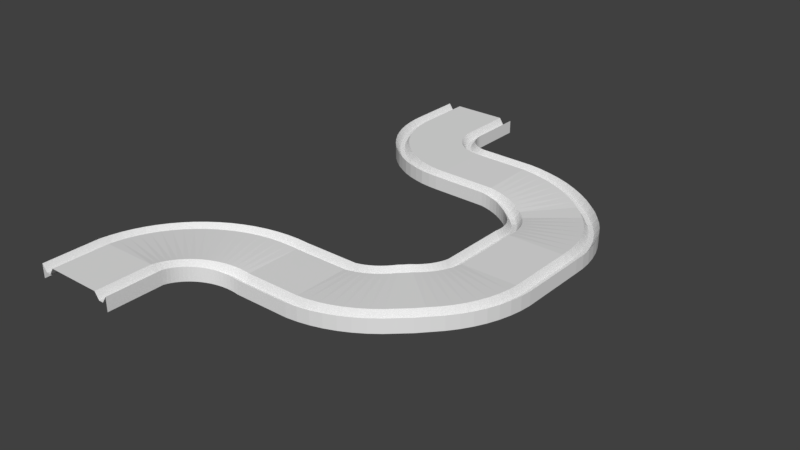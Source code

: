 # Source: level4.blend  (saved by Blender 2.77.0; exported with 4.5.12 LTS)
import bpy
from mathutils import Matrix  # noqa: F401  (used for matrix-valued properties, if any)

bpy.ops.wm.read_factory_settings(use_empty=True)
scene = bpy.context.scene
scene.name = 'Scene'

# ---- collections
col_collection_1 = bpy.data.collections.new('Collection 1'); scene.collection.children.link(col_collection_1)

# ---- world
world_world = bpy.data.worlds.new('World'); scene.world = world_world
world_world.color = (0.05088, 0.05088, 0.05088)
world_world.use_sun_shadow = False
world_world.sun_shadow_jitter_overblur = 0.0
world_world.cycles.sampling_method = 'MANUAL'

# ---- meshes
me_plane_003 = bpy.data.meshes.new('Plane.003')
me_plane_003.from_pydata([(-1.5, -1.0, 0.475), (1.5, -1.0, 0.475), (1.5, 0.9896, 0.475), (-1.5, 1.011, 0.475), (1.506, 1.133, 0.45), (-1.483, 1.391, 0.45), (1.523, 1.262, 0.425), (-1.432, 1.78, 0.425), (1.552, 1.39, 0.4), (-1.347, 2.164, 0.4), (1.591, 1.515, 0.375), (-1.229, 2.538, 0.375), (1.641, 1.636, 0.35), (-1.079, 2.901, 0.35), (1.702, 1.752, 0.325), (-0.8976, 3.249, 0.325), (1.772, 1.862, 0.3), (-0.6867, 3.58, 0.3), (1.852, 1.966, 0.275), (-0.4478, 3.892, 0.275), (1.941, 2.062, 0.25), (-0.1827, 4.181, 0.25), (2.037, 2.15, 0.225), (0.1067, 4.447, 0.225), (2.141, 2.23, 0.2), (0.4181, 4.686, 0.2), (2.252, 2.3, 0.175), (0.7491, 4.897, 0.175), (2.368, 2.36, 0.15), (1.097, 5.078, 0.15), (2.489, 2.41, 0.125), (1.46, 5.228, 0.125), (2.614, 2.449, 0.1), (1.834, 5.346, 0.1), (2.741, 2.478, 0.075), (2.218, 5.431, 0.075), (2.871, 2.494, 0.05), (2.607, 5.483, 0.05), (3.011, 2.5, 0.025), (2.989, 5.5, 0.025), (5.011, 2.5, 0.025), (4.989, 5.5, 0.025), (5.437, 2.519, 0.05), (5.173, 5.507, 0.05), (5.869, 2.576, 0.075), (5.346, 5.53, 0.075), (6.295, 2.671, 0.1), (5.516, 5.568, 0.1), (6.711, 2.802, 0.125), (5.683, 5.62, 0.125), (7.114, 2.969, 0.15), (5.844, 5.687, 0.15), (7.501, 3.17, 0.175), (5.999, 5.767, 0.175), (7.869, 3.405, 0.2), (6.146, 5.861, 0.2), (8.214, 3.67, 0.225), (6.285, 5.967, 0.225), (8.536, 3.964, 0.225), (6.414, 6.086, 0.225), (8.83, 4.286, 0.225), (6.533, 6.215, 0.225), (9.095, 4.631, 0.2), (6.639, 6.354, 0.2), (9.33, 4.999, 0.175), (6.733, 6.501, 0.175), (9.531, 5.386, 0.15), (6.813, 6.656, 0.15), (9.698, 5.789, 0.125), (6.88, 6.817, 0.125), (9.829, 6.205, 0.1), (6.932, 6.984, 0.1), (9.924, 6.631, 0.075), (6.97, 7.154, 0.075), (9.981, 7.063, 0.05), (6.993, 7.327, 0.05), (10.0, 7.489, 0.025), (7.0, 7.511, 0.025), (10.0, 10.01, 0.0), (7.0, 9.99, 0.0), (9.981, 10.43, -0.025), (6.992, 10.18, -0.025), (9.924, 10.87, -0.05), (6.969, 10.35, -0.05), (9.83, 11.29, -0.075), (6.931, 10.52, -0.075), (9.699, 11.71, -0.1), (6.879, 10.69, -0.1), (9.532, 12.11, -0.125), (6.812, 10.85, -0.125), (9.331, 12.5, -0.15), (6.731, 11.0, -0.15), (9.096, 12.87, -0.175), (6.637, 11.15, -0.175), (8.831, 13.21, -0.2), (6.532, 11.29, -0.2), (8.536, 13.54, -0.2), (6.414, 11.41, -0.2), (8.214, 13.83, -0.2), (6.286, 11.53, -0.2), (7.867, 14.1, -0.175), (6.148, 11.64, -0.175), (7.499, 14.33, -0.15), (6.001, 11.73, -0.15), (7.112, 14.53, -0.125), (5.847, 11.81, -0.125), (6.709, 14.7, -0.1), (5.686, 11.88, -0.1), (6.293, 14.83, -0.075), (5.519, 11.93, -0.075), (5.867, 14.92, -0.05), (5.349, 11.97, -0.05), (5.435, 14.98, -0.025), (5.176, 11.99, -0.025), (5.011, 15.0, 0.0), (4.99, 12.0, 0.0), (3.011, 15.0, 0.025), (2.989, 12.0, 0.025), (2.913, 15.0, 0.025), (2.651, 12.02, 0.025), (2.826, 15.02, 0.025), (2.305, 12.06, 0.025), (2.741, 15.03, 0.025), (1.965, 12.14, 0.025), (2.658, 15.06, 0.025), (1.632, 12.24, 0.025), (2.577, 15.09, 0.025), (1.31, 12.37, 0.025), (2.5, 15.13, 0.025), (1.0, 12.54, 0.025), (2.426, 15.18, 0.025), (0.7057, 12.72, 0.025), (2.357, 15.23, 0.025), (0.4289, 12.94, 0.025), (2.293, 15.29, 0.025), (0.1716, 13.17, 0.025), (2.234, 15.36, 0.025), (-0.06415, 13.43, 0.025), (2.181, 15.43, 0.025), (-0.2766, 13.71, 0.025), (2.134, 15.5, 0.025), (-0.4641, 14.0, 0.025), (2.094, 15.58, 0.025), (-0.6252, 14.31, 0.025), (2.06, 15.66, 0.025), (-0.7587, 14.63, 0.025), (2.034, 15.74, 0.025), (-0.8637, 14.96, 0.025), (2.015, 15.83, 0.025), (-0.9392, 15.31, 0.025), (2.004, 15.91, 0.025), (-0.9848, 15.65, 0.025), (2.0, 16.01, 0.025), (-0.9999, 15.99, 0.025), (2.0, 18.0, 0.025), (-1.0, 18.0, 0.025), (-1.5, -1.0, -0.025), (1.5, -1.0, -0.025), (1.5, 0.9886, -0.025), (-1.5, 1.011, -0.025), (1.506, 1.129, -0.05), (-1.483, 1.393, -0.05), (1.522, 1.259, -0.075), (-1.431, 1.782, -0.075), (1.551, 1.386, -0.1), (-1.346, 2.166, -0.1), (1.59, 1.511, -0.125), (-1.228, 2.54, -0.125), (1.64, 1.632, -0.15), (-1.078, 2.903, -0.15), (1.7, 1.748, -0.175), (-0.8966, 3.251, -0.175), (1.77, 1.859, -0.2), (-0.6856, 3.582, -0.2), (1.85, 1.963, -0.225), (-0.4466, 3.893, -0.225), (1.938, 2.059, -0.25), (-0.1813, 4.183, -0.25), (2.034, 2.148, -0.275), (0.1082, 4.448, -0.275), (2.138, 2.228, -0.3), (0.4197, 4.687, -0.3), (2.248, 2.298, -0.325), (0.7509, 4.898, -0.325), (2.364, 2.359, -0.35), (1.099, 5.079, -0.35), (2.485, 2.409, -0.375), (1.462, 5.229, -0.375), (2.61, 2.448, -0.4), (1.836, 5.347, -0.4), (2.738, 2.477, -0.425), (2.22, 5.432, -0.425), (2.867, 2.494, -0.45), (2.609, 5.483, -0.45), (3.01, 2.5, -0.475), (2.989, 5.5, -0.475), (5.011, 2.5, -0.475), (4.99, 5.5, -0.475), (5.435, 2.519, -0.45), (5.176, 5.508, -0.45), (5.867, 2.576, -0.425), (5.349, 5.531, -0.425), (6.293, 2.67, -0.4), (5.519, 5.569, -0.4), (6.709, 2.801, -0.375), (5.686, 5.621, -0.375), (7.112, 2.968, -0.35), (5.847, 5.688, -0.35), (7.499, 3.169, -0.325), (6.001, 5.769, -0.325), (7.867, 3.404, -0.3), (6.148, 5.863, -0.3), (8.214, 3.669, -0.275), (6.286, 5.968, -0.275), (8.536, 3.964, -0.275), (6.414, 6.086, -0.275), (8.83, 4.286, -0.275), (6.532, 6.214, -0.275), (9.096, 4.633, -0.3), (6.637, 6.352, -0.3), (9.331, 5.001, -0.325), (6.731, 6.499, -0.325), (9.532, 5.388, -0.35), (6.812, 6.653, -0.35), (9.699, 5.791, -0.375), (6.879, 6.814, -0.375), (9.83, 6.207, -0.4), (6.931, 6.981, -0.4), (9.924, 6.633, -0.425), (6.969, 7.151, -0.425), (9.981, 7.065, -0.45), (6.992, 7.324, -0.45), (10.0, 7.489, -0.475), (7.0, 7.51, -0.475), (10.0, 10.01, -0.5), (7.0, 9.989, -0.5), (9.981, 10.44, -0.525), (6.993, 10.17, -0.525), (9.924, 10.87, -0.55), (6.97, 10.35, -0.55), (9.829, 11.29, -0.575), (6.932, 10.52, -0.575), (9.698, 11.71, -0.6), (6.88, 10.68, -0.6), (9.531, 12.11, -0.625), (6.813, 10.84, -0.625), (9.33, 12.5, -0.65), (6.733, 11.0, -0.65), (9.095, 12.87, -0.675), (6.639, 11.15, -0.675), (8.83, 13.21, -0.7), (6.533, 11.28, -0.7), (8.536, 13.54, -0.7), (6.414, 11.41, -0.7), (8.214, 13.83, -0.7), (6.285, 11.53, -0.7), (7.869, 14.1, -0.675), (6.146, 11.64, -0.675), (7.501, 14.33, -0.65), (5.999, 11.73, -0.65), (7.114, 14.53, -0.625), (5.844, 11.81, -0.625), (6.711, 14.7, -0.6), (5.683, 11.88, -0.6), (6.295, 14.83, -0.575), (5.516, 11.93, -0.575), (5.869, 14.92, -0.55), (5.346, 11.97, -0.55), (5.437, 14.98, -0.525), (5.173, 11.99, -0.525), (5.011, 15.0, -0.5), (4.989, 12.0, -0.5), (3.011, 15.0, -0.475), (2.989, 12.0, -0.475), (2.913, 15.0, -0.475), (2.651, 12.02, -0.475), (2.826, 15.02, -0.475), (2.305, 12.06, -0.475), (2.741, 15.03, -0.475), (1.965, 12.14, -0.475), (2.658, 15.06, -0.475), (1.632, 12.24, -0.475), (2.577, 15.09, -0.475), (1.31, 12.37, -0.475), (2.5, 15.13, -0.475), (1.0, 12.54, -0.475), (2.426, 15.18, -0.475), (0.7057, 12.72, -0.475), (2.357, 15.23, -0.475), (0.4289, 12.94, -0.475), (2.293, 15.29, -0.475), (0.1716, 13.17, -0.475), (2.234, 15.36, -0.475), (-0.06415, 13.43, -0.475), (2.181, 15.43, -0.475), (-0.2766, 13.71, -0.475), (2.134, 15.5, -0.475), (-0.4641, 14.0, -0.475), (2.094, 15.58, -0.475), (-0.6252, 14.31, -0.475), (2.06, 15.66, -0.475), (-0.7587, 14.63, -0.475), (2.034, 15.74, -0.475), (-0.8637, 14.96, -0.475), (2.015, 15.83, -0.475), (-0.9392, 15.31, -0.475), (2.004, 15.91, -0.475), (-0.9848, 15.65, -0.475), (2.0, 16.01, -0.475), (-0.9999, 15.99, -0.475), (2.0, 18.0, -0.475), (-1.0, 18.0, -0.475), (-1.0, -1.0, 0.475), (1.0, -1.0, 0.475), (1.0, 1.0, 0.475), (-1.0, 1.0, 0.475), (1.008, 1.174, 0.45), (-0.9848, 1.349, 0.45), (1.03, 1.347, 0.425), (-0.9392, 1.695, 0.425), (1.068, 1.518, 0.4), (-0.8637, 2.035, 0.4), (1.121, 1.684, 0.375), (-0.7588, 2.368, 0.375), (1.187, 1.845, 0.35), (-0.6252, 2.69, 0.35), (1.268, 2.0, 0.325), (-0.4641, 3.0, 0.325), (1.362, 2.147, 0.3), (-0.2766, 3.294, 0.3), (1.468, 2.286, 0.275), (-0.06418, 3.571, 0.275), (1.586, 2.414, 0.25), (0.1716, 3.828, 0.25), (1.714, 2.532, 0.225), (0.4288, 4.064, 0.225), (1.853, 2.638, 0.2), (0.7057, 4.277, 0.2), (2.0, 2.732, 0.175), (1.0, 4.464, 0.175), (2.155, 2.813, 0.15), (1.31, 4.625, 0.15), (2.316, 2.879, 0.125), (1.632, 4.759, 0.125), (2.482, 2.932, 0.1), (1.965, 4.864, 0.1), (2.653, 2.97, 0.075), (2.305, 4.939, 0.075), (2.826, 2.992, 0.05), (2.651, 4.985, 0.05), (3.0, 3.0, 0.025), (3.0, 5.0, 0.025), (5.0, 3.0, 0.025), (5.0, 5.0, 0.025), (5.392, 3.017, 0.05), (5.218, 5.01, 0.05), (5.781, 3.068, 0.075), (5.434, 5.038, 0.075), (6.165, 3.153, 0.1), (5.647, 5.085, 0.1), (6.539, 3.271, 0.125), (5.855, 5.151, 0.125), (6.902, 3.422, 0.15), (6.057, 5.234, 0.15), (7.25, 3.603, 0.175), (6.25, 5.335, 0.175), (7.581, 3.814, 0.2), (6.434, 5.452, 0.2), (7.893, 4.053, 0.225), (6.607, 5.585, 0.225), (8.182, 4.318, 0.225), (6.768, 5.732, 0.225), (8.447, 4.607, 0.225), (6.915, 5.893, 0.225), (8.686, 4.919, 0.2), (7.048, 6.066, 0.2), (8.897, 5.25, 0.175), (7.165, 6.25, 0.175), (9.078, 5.598, 0.15), (7.266, 6.443, 0.15), (9.229, 5.961, 0.125), (7.349, 6.645, 0.125), (9.347, 6.335, 0.1), (7.415, 6.853, 0.1), (9.432, 6.719, 0.075), (7.462, 7.066, 0.075), (9.483, 7.108, 0.05), (7.49, 7.282, 0.05), (9.5, 7.5, 0.025), (7.5, 7.5, 0.025), (9.5, 10.0, 0.0), (7.5, 10.0, 0.0), (9.483, 10.39, -0.025), (7.49, 10.22, -0.025), (9.432, 10.78, -0.05), (7.462, 10.43, -0.05), (9.347, 11.16, -0.075), (7.415, 10.65, -0.075), (9.229, 11.54, -0.1), (7.349, 10.86, -0.1), (9.078, 11.9, -0.125), (7.266, 11.06, -0.125), (8.897, 12.25, -0.15), (7.165, 11.25, -0.15), (8.686, 12.58, -0.175), (7.048, 11.43, -0.175), (8.447, 12.89, -0.2), (6.915, 11.61, -0.2), (8.182, 13.18, -0.2), (6.768, 11.77, -0.2), (7.893, 13.45, -0.2), (6.607, 11.92, -0.2), (7.581, 13.69, -0.175), (6.434, 12.05, -0.175), (7.25, 13.9, -0.15), (6.25, 12.17, -0.15), (6.902, 14.08, -0.125), (6.057, 12.27, -0.125), (6.539, 14.23, -0.1), (5.855, 12.35, -0.1), (6.165, 14.35, -0.075), (5.647, 12.41, -0.075), (5.781, 14.43, -0.05), (5.434, 12.46, -0.05), (5.392, 14.48, -0.025), (5.218, 12.49, -0.025), (5.0, 14.5, 0.0), (5.0, 12.5, 0.0), (3.0, 14.5, 0.025), (3.0, 12.5, 0.025), (2.869, 14.51, 0.025), (2.695, 12.51, 0.025), (2.74, 14.52, 0.025), (2.392, 12.55, 0.025), (2.612, 14.55, 0.025), (2.094, 12.62, 0.025), (2.487, 14.59, 0.025), (1.803, 12.71, 0.025), (2.366, 14.64, 0.025), (1.521, 12.83, 0.025), (2.25, 14.7, 0.025), (1.25, 12.97, 0.025), (2.14, 14.77, 0.025), (0.9925, 13.13, 0.025), (2.036, 14.85, 0.025), (0.7503, 13.32, 0.025), (1.939, 14.94, 0.025), (0.5251, 13.53, 0.025), (1.851, 15.04, 0.025), (0.3189, 13.75, 0.025), (1.771, 15.14, 0.025), (0.133, 13.99, 0.025), (1.701, 15.25, 0.025), (-0.03108, 14.25, 0.025), (1.641, 15.37, 0.025), (-0.1721, 14.52, 0.025), (1.59, 15.49, 0.025), (-0.2889, 14.8, 0.025), (1.551, 15.61, 0.025), (-0.3807, 15.09, 0.025), (1.523, 15.74, 0.025), (-0.4468, 15.39, 0.025), (1.506, 15.87, 0.025), (-0.4867, 15.69, 0.025), (1.5, 16.0, 0.025), (-0.5, 16.0, 0.025), (1.5, 18.0, 0.025), (-0.5, 18.0, 0.025), (1.667, 18.0, -0.225), (1.833, 18.0, -0.225), (1.667, 16.0, -0.225), (1.833, 16.01, -0.225), (1.672, 15.88, -0.225), (1.838, 15.9, -0.225), (1.687, 15.77, -0.225), (1.851, 15.8, -0.225), (1.712, 15.65, -0.225), (1.873, 15.7, -0.225), (1.747, 15.54, -0.225), (1.904, 15.6, -0.225), (1.792, 15.44, -0.225), (1.943, 15.51, -0.225), (1.845, 15.33, -0.225), (1.99, 15.42, -0.225), (1.908, 15.24, -0.225), (2.044, 15.33, -0.225), (1.979, 15.14, -0.225), (2.106, 15.25, -0.225), (2.057, 15.06, -0.225), (2.175, 15.18, -0.225), (2.143, 14.98, -0.225), (2.25, 15.11, -0.225), (2.235, 14.91, -0.225), (2.331, 15.04, -0.225), (2.333, 14.85, -0.225), (2.417, 14.99, -0.225), (2.437, 14.79, -0.225), (2.507, 14.94, -0.225), (2.544, 14.75, -0.225), (2.601, 14.9, -0.225), (2.655, 14.71, -0.225), (2.698, 14.87, -0.225), (2.768, 14.69, -0.225), (2.797, 14.85, -0.225), (2.884, 14.67, -0.225), (2.898, 14.84, -0.225), (3.004, 14.67, -0.225), (3.007, 14.83, -0.225), (5.004, 14.67, -0.25), (5.007, 14.83, -0.25), (5.406, 14.65, -0.275), (5.421, 14.82, -0.275), (5.81, 14.6, -0.3), (5.839, 14.76, -0.3), (6.208, 14.51, -0.325), (6.25, 14.67, -0.325), (6.596, 14.39, -0.35), (6.653, 14.54, -0.35), (6.972, 14.23, -0.375), (7.042, 14.38, -0.375), (7.333, 14.04, -0.4), (7.416, 14.19, -0.4), (7.676, 13.82, -0.425), (7.772, 13.96, -0.425), (8.0, 13.57, -0.45), (8.107, 13.7, -0.45), (8.3, 13.3, -0.45), (8.418, 13.42, -0.45), (8.575, 13.0, -0.45), (8.703, 13.11, -0.45), (8.823, 12.68, -0.425), (8.96, 12.77, -0.425), (9.042, 12.33, -0.4), (9.186, 12.42, -0.4), (9.23, 11.97, -0.375), (9.381, 12.04, -0.375), (9.385, 11.6, -0.35), (9.542, 11.65, -0.35), (9.508, 11.21, -0.325), (9.669, 11.25, -0.325), (9.596, 10.81, -0.3), (9.76, 10.84, -0.3), (9.649, 10.41, -0.275), (9.815, 10.42, -0.275), (9.667, 10.0, -0.25), (9.833, 10.01, -0.25), (9.667, 7.496, -0.225), (9.833, 7.493, -0.225), (9.649, 7.093, -0.2), (9.815, 7.078, -0.2), (9.596, 6.689, -0.175), (9.76, 6.66, -0.175), (9.508, 6.292, -0.15), (9.668, 6.248, -0.15), (9.385, 5.904, -0.125), (9.542, 5.846, -0.125), (9.229, 5.527, -0.1), (9.38, 5.457, -0.1), (9.041, 5.166, -0.075), (9.185, 5.083, -0.075), (8.823, 4.823, -0.05), (8.959, 4.727, -0.05), (8.575, 4.5, -0.025), (8.702, 4.393, -0.025), (8.3, 4.2, -0.025), (8.418, 4.082, -0.025), (8.0, 3.925, -0.025), (8.107, 3.798, -0.025), (7.677, 3.677, -0.05), (7.773, 3.541, -0.05), (7.334, 3.459, -0.075), (7.417, 3.314, -0.075), (6.972, 3.271, -0.1), (7.043, 3.12, -0.1), (6.596, 3.115, -0.125), (6.654, 2.958, -0.125), (6.208, 2.992, -0.15), (6.252, 2.832, -0.15), (5.811, 2.904, -0.175), (5.84, 2.74, -0.175), (5.407, 2.851, -0.2), (5.422, 2.685, -0.2), (5.004, 2.833, -0.225), (5.007, 2.667, -0.225), (3.004, 2.833, -0.225), (3.008, 2.667, -0.225), (2.841, 2.826, -0.2), (2.856, 2.66, -0.2), (2.682, 2.806, -0.175), (2.712, 2.642, -0.175), (2.526, 2.771, -0.15), (2.57, 2.61, -0.15), (2.374, 2.723, -0.125), (2.431, 2.567, -0.125), (2.226, 2.662, -0.1), (2.297, 2.511, -0.1), (2.084, 2.588, -0.075), (2.168, 2.444, -0.075), (1.949, 2.502, -0.05), (2.045, 2.366, -0.05), (1.822, 2.405, -0.025), (1.93, 2.278, -0.025), (1.704, 2.297, 2.98e-08), (1.822, 2.179, 2.98e-08), (1.596, 2.179, 0.025), (1.724, 2.072, 0.025), (1.499, 2.052, 0.05), (1.635, 1.957, 0.05), (1.413, 1.917, 0.075), (1.557, 1.834, 0.075), (1.339, 1.775, 0.1), (1.49, 1.706, 0.1), (1.277, 1.628, 0.125), (1.434, 1.571, 0.125), (1.229, 1.475, 0.15), (1.39, 1.433, 0.15), (1.195, 1.319, 0.175), (1.359, 1.291, 0.175), (1.174, 1.16, 0.2), (1.34, 1.147, 0.2), (1.167, 0.9965, 0.225), (1.333, 0.9931, 0.225), (1.167, -1.0, 0.225), (1.333, -1.0, 0.225), (-1.333, -1.0, 0.225), (-1.167, -1.0, 0.225), (-1.333, 1.007, 0.225), (-1.167, 1.004, 0.225), (-1.317, 1.377, 0.2), (-1.151, 1.363, 0.2), (-1.268, 1.752, 0.175), (-1.103, 1.723, 0.175), (-1.186, 2.121, 0.15), (-1.025, 2.078, 0.15), (-1.072, 2.481, 0.125), (-0.9155, 2.425, 0.125), (-0.9276, 2.831, 0.1), (-0.7764, 2.761, 0.1), (-0.7531, 3.166, 0.075), (-0.6086, 3.083, 0.075), (-0.55, 3.485, 0.05), (-0.4133, 3.39, 0.05), (-0.3199, 3.785, 0.025), (-0.1921, 3.678, 0.025), (-0.06459, 4.064, 2.98e-08), (0.05349, 3.946, 2.98e-08), (0.2141, 4.319, -0.025), (0.3215, 4.192, -0.025), (0.514, 4.549, -0.05), (0.6098, 4.413, -0.05), (0.8328, 4.752, -0.075), (0.9164, 4.608, -0.075), (1.168, 4.927, -0.1), (1.239, 4.776, -0.1), (1.517, 5.072, -0.125), (1.575, 4.915, -0.125), (1.878, 5.185, -0.15), (1.921, 5.025, -0.15), (2.247, 5.267, -0.175), (2.276, 5.103, -0.175), (2.622, 5.317, -0.2), (2.637, 5.151, -0.2), (2.993, 5.333, -0.225), (2.996, 5.167, -0.225), (4.992, 5.333, -0.225), (4.996, 5.167, -0.225), (5.188, 5.341, -0.2), (5.203, 5.175, -0.2), (5.375, 5.366, -0.175), (5.405, 5.202, -0.175), (5.56, 5.407, -0.15), (5.603, 5.246, -0.15), (5.74, 5.464, -0.125), (5.798, 5.307, -0.125), (5.915, 5.536, -0.1), (5.986, 5.385, -0.1), (6.082, 5.623, -0.075), (6.166, 5.479, -0.075), (6.242, 5.725, -0.05), (6.338, 5.588, -0.05), (6.392, 5.84, -0.025), (6.5, 5.712, -0.025), (6.532, 5.968, -0.025), (6.65, 5.85, -0.025), (6.66, 6.108, -0.025), (6.788, 6.0, -0.025), (6.775, 6.258, -0.05), (6.912, 6.162, -0.05), (6.877, 6.418, -0.075), (7.021, 6.334, -0.075), (6.964, 6.585, -0.1), (7.115, 6.514, -0.1), (7.036, 6.76, -0.125), (7.193, 6.702, -0.125), (7.093, 6.94, -0.15), (7.254, 6.897, -0.15), (7.134, 7.125, -0.175), (7.298, 7.095, -0.175), (7.159, 7.312, -0.2), (7.325, 7.297, -0.2), (7.167, 7.508, -0.225), (7.333, 7.504, -0.225), (7.167, 9.993, -0.25), (7.333, 9.997, -0.25), (7.158, 10.19, -0.275), (7.324, 10.2, -0.275), (7.134, 10.38, -0.3), (7.298, 10.41, -0.3), (7.093, 10.56, -0.325), (7.254, 10.6, -0.325), (7.036, 10.74, -0.35), (7.192, 10.8, -0.35), (6.963, 10.92, -0.375), (7.115, 10.99, -0.375), (6.876, 11.08, -0.4), (7.02, 11.17, -0.4), (6.774, 11.24, -0.425), (6.911, 11.34, -0.425), (6.659, 11.39, -0.45), (6.787, 11.5, -0.45), (6.532, 11.53, -0.45), (6.65, 11.65, -0.45), (6.393, 11.66, -0.45), (6.5, 11.79, -0.45), (6.244, 11.77, -0.425), (6.339, 11.91, -0.425), (6.084, 11.88, -0.4), (6.167, 12.02, -0.4), (5.917, 11.96, -0.375), (5.987, 12.11, -0.375), (5.742, 12.04, -0.35), (5.799, 12.19, -0.35), (5.562, 12.09, -0.325), (5.604, 12.25, -0.325), (5.377, 12.13, -0.3), (5.406, 12.3, -0.3), (5.19, 12.16, -0.275), (5.204, 12.32, -0.275), (4.993, 12.17, -0.25), (4.997, 12.33, -0.25), (2.993, 12.17, -0.225), (2.996, 12.33, -0.225), (2.666, 12.18, -0.225), (2.68, 12.35, -0.225), (2.334, 12.22, -0.225), (2.363, 12.39, -0.225), (2.008, 12.3, -0.225), (2.051, 12.46, -0.225), (1.689, 12.4, -0.225), (1.746, 12.55, -0.225), (1.38, 12.53, -0.225), (1.45, 12.68, -0.225), (1.083, 12.68, -0.225), (1.167, 12.82, -0.225), (0.8013, 12.86, -0.225), (0.8969, 13.0, -0.225), (0.536, 13.06, -0.225), (0.6431, 13.19, -0.225), (0.2894, 13.29, -0.225), (0.4073, 13.41, -0.225), (0.06352, 13.54, -0.225), (0.1912, 13.64, -0.225), (-0.1401, 13.8, -0.225), (-0.003543, 13.9, -0.225), (-0.3197, 14.08, -0.225), (-0.1754, 14.17, -0.225), (-0.4742, 14.38, -0.225), (-0.3231, 14.45, -0.225), (-0.6021, 14.69, -0.225), (-0.4455, 14.75, -0.225), (-0.7027, 15.01, -0.225), (-0.5417, 15.05, -0.225), (-0.7751, 15.33, -0.225), (-0.611, 15.36, -0.225), (-0.8187, 15.67, -0.225), (-0.6527, 15.68, -0.225), (-0.8333, 15.99, -0.225), (-0.6666, 16.0, -0.225), (-0.8333, 18.0, -0.225), (-0.6667, 18.0, -0.225)], [], [(3, 5, 161, 159), (105, 107, 263, 261), (56, 54, 210, 212), (4, 2, 158, 160), (108, 106, 262, 264), (55, 57, 213, 211), (6, 4, 160, 162), (107, 109, 265, 263), (58, 56, 212, 214), (5, 7, 163, 161), (110, 108, 264, 266), (57, 59, 215, 213), (8, 6, 162, 164), (109, 111, 267, 265), (60, 58, 214, 216), (7, 9, 165, 163), (112, 110, 266, 268), (59, 61, 217, 215), (10, 8, 164, 166), (111, 113, 269, 267), (62, 60, 216, 218), (9, 11, 167, 165), (114, 112, 268, 270), (61, 63, 219, 217), (12, 10, 166, 168), (113, 115, 271, 269), (63, 65, 221, 219), (11, 13, 169, 167), (115, 117, 273, 271), (64, 62, 218, 220), (14, 12, 168, 170), (116, 114, 270, 272), (65, 67, 223, 221), (13, 15, 171, 169), (118, 116, 272, 274), (66, 64, 220, 222), (16, 14, 170, 172), (117, 119, 275, 273), (68, 66, 222, 224), (15, 17, 173, 171), (120, 118, 274, 276), (67, 69, 225, 223), (17, 19, 175, 173), (119, 121, 277, 275), (69, 71, 227, 225), (18, 16, 172, 174), (122, 120, 276, 278), (70, 68, 224, 226), (19, 21, 177, 175), (121, 123, 279, 277), (71, 73, 229, 227), (20, 18, 174, 176), (124, 122, 278, 280), (72, 70, 226, 228), (21, 23, 179, 177), (123, 125, 281, 279), (74, 72, 228, 230), (22, 20, 176, 178), (126, 124, 280, 282), (73, 75, 231, 229), (24, 22, 178, 180), (125, 127, 283, 281), (76, 74, 230, 232), (23, 25, 181, 179), (128, 126, 282, 284), (75, 77, 233, 231), (26, 24, 180, 182), (127, 129, 285, 283), (77, 79, 235, 233), (25, 27, 183, 181), (130, 128, 284, 286), (78, 76, 232, 234), (27, 29, 185, 183), (129, 131, 287, 285), (80, 78, 234, 236), (28, 26, 182, 184), (132, 130, 286, 288), (79, 81, 237, 235), (29, 31, 187, 185), (131, 133, 289, 287), (82, 80, 236, 238), (30, 28, 184, 186), (134, 132, 288, 290), (81, 83, 239, 237), (31, 33, 189, 187), (133, 135, 291, 289), (84, 82, 238, 240), (32, 30, 186, 188), (136, 134, 290, 292), (83, 85, 241, 239), (33, 35, 191, 189), (135, 137, 293, 291), (86, 84, 240, 242), (34, 32, 188, 190), (138, 136, 292, 294), (85, 87, 243, 241), (36, 34, 190, 192), (137, 139, 295, 293), (88, 86, 242, 244), (35, 37, 193, 191), (140, 138, 294, 296), (87, 89, 245, 243), (37, 39, 195, 193), (139, 141, 297, 295), (90, 88, 244, 246), (38, 36, 192, 194), (142, 140, 296, 298), (89, 91, 247, 245), (40, 38, 194, 196), (141, 143, 299, 297), (92, 90, 246, 248), (39, 41, 197, 195), (144, 142, 298, 300), (91, 93, 249, 247), (42, 40, 196, 198), (143, 145, 301, 299), (94, 92, 248, 250), (41, 43, 199, 197), (146, 144, 300, 302), (93, 95, 251, 249), (44, 42, 198, 200), (145, 147, 303, 301), (96, 94, 250, 252), (43, 45, 201, 199), (148, 146, 302, 304), (95, 97, 253, 251), (46, 44, 200, 202), (147, 149, 305, 303), (98, 96, 252, 254), (45, 47, 203, 201), (150, 148, 304, 306), (97, 99, 255, 253), (47, 49, 205, 203), (149, 151, 307, 305), (100, 98, 254, 256), (48, 46, 202, 204), (152, 150, 306, 308), (99, 101, 257, 255), (49, 51, 207, 205), (151, 153, 309, 307), (102, 100, 256, 258), (50, 48, 204, 206), (153, 155, 311, 309), (101, 103, 259, 257), (52, 50, 206, 208), (154, 152, 308, 310), (104, 102, 258, 260), (51, 53, 209, 207), (2, 1, 157, 158), (103, 105, 261, 259), (53, 55, 211, 209), (0, 3, 159, 156), (106, 104, 260, 262), (54, 52, 208, 210), (623, 621, 620, 622), (1, 2, 621, 623), (621, 619, 618, 620), (2, 4, 619, 621), (619, 617, 616, 618), (4, 6, 617, 619), (617, 615, 614, 616), (6, 8, 615, 617), (615, 613, 612, 614), (8, 10, 613, 615), (613, 611, 610, 612), (10, 12, 611, 613), (611, 609, 608, 610), (12, 14, 609, 611), (609, 607, 606, 608), (14, 16, 607, 609), (607, 605, 604, 606), (16, 18, 605, 607), (605, 603, 602, 604), (18, 20, 603, 605), (603, 601, 600, 602), (20, 22, 601, 603), (601, 599, 598, 600), (22, 24, 599, 601), (599, 597, 596, 598), (24, 26, 597, 599), (597, 595, 594, 596), (26, 28, 595, 597), (595, 593, 592, 594), (28, 30, 593, 595), (593, 591, 590, 592), (30, 32, 591, 593), (591, 589, 588, 590), (32, 34, 589, 591), (589, 587, 586, 588), (34, 36, 587, 589), (587, 585, 584, 586), (36, 38, 585, 587), (585, 583, 582, 584), (38, 40, 583, 585), (583, 581, 580, 582), (40, 42, 581, 583), (581, 579, 578, 580), (42, 44, 579, 581), (579, 577, 576, 578), (44, 46, 577, 579), (577, 575, 574, 576), (46, 48, 575, 577), (575, 573, 572, 574), (48, 50, 573, 575), (573, 571, 570, 572), (50, 52, 571, 573), (571, 569, 568, 570), (52, 54, 569, 571), (569, 567, 566, 568), (54, 56, 567, 569), (567, 565, 564, 566), (56, 58, 565, 567), (565, 563, 562, 564), (58, 60, 563, 565), (563, 561, 560, 562), (60, 62, 561, 563), (561, 559, 558, 560), (62, 64, 559, 561), (559, 557, 556, 558), (64, 66, 557, 559), (557, 555, 554, 556), (66, 68, 555, 557), (555, 553, 552, 554), (68, 70, 553, 555), (553, 551, 550, 552), (70, 72, 551, 553), (551, 549, 548, 550), (72, 74, 549, 551), (549, 547, 546, 548), (74, 76, 547, 549), (547, 545, 544, 546), (76, 78, 545, 547), (545, 543, 542, 544), (78, 80, 543, 545), (543, 541, 540, 542), (80, 82, 541, 543), (541, 539, 538, 540), (82, 84, 539, 541), (539, 537, 536, 538), (84, 86, 537, 539), (537, 535, 534, 536), (86, 88, 535, 537), (535, 533, 532, 534), (88, 90, 533, 535), (533, 531, 530, 532), (90, 92, 531, 533), (531, 529, 528, 530), (92, 94, 529, 531), (529, 527, 526, 528), (94, 96, 527, 529), (527, 525, 524, 526), (96, 98, 525, 527), (525, 523, 522, 524), (98, 100, 523, 525), (523, 521, 520, 522), (100, 102, 521, 523), (521, 519, 518, 520), (102, 104, 519, 521), (519, 517, 516, 518), (104, 106, 517, 519), (517, 515, 514, 516), (106, 108, 515, 517), (515, 513, 512, 514), (108, 110, 513, 515), (513, 511, 510, 512), (110, 112, 511, 513), (511, 509, 508, 510), (112, 114, 509, 511), (509, 507, 506, 508), (114, 116, 507, 509), (507, 505, 504, 506), (116, 118, 505, 507), (505, 503, 502, 504), (118, 120, 503, 505), (503, 501, 500, 502), (120, 122, 501, 503), (501, 499, 498, 500), (122, 124, 499, 501), (499, 497, 496, 498), (124, 126, 497, 499), (497, 495, 494, 496), (126, 128, 495, 497), (495, 493, 492, 494), (128, 130, 493, 495), (493, 491, 490, 492), (130, 132, 491, 493), (491, 489, 488, 490), (132, 134, 489, 491), (489, 487, 486, 488), (134, 136, 487, 489), (487, 485, 484, 486), (136, 138, 485, 487), (485, 483, 482, 484), (138, 140, 483, 485), (483, 481, 480, 482), (140, 142, 481, 483), (481, 479, 478, 480), (142, 144, 479, 481), (479, 477, 476, 478), (144, 146, 477, 479), (477, 475, 474, 476), (146, 148, 475, 477), (475, 473, 472, 474), (148, 150, 473, 475), (473, 471, 470, 472), (150, 152, 471, 473), (471, 469, 468, 470), (152, 154, 469, 471), (622, 620, 314, 313), (627, 625, 312, 315), (629, 627, 315, 317), (620, 618, 316, 314), (618, 616, 318, 316), (631, 629, 317, 319), (616, 614, 320, 318), (633, 631, 319, 321), (614, 612, 322, 320), (635, 633, 321, 323), (612, 610, 324, 322), (637, 635, 323, 325), (610, 608, 326, 324), (639, 637, 325, 327), (608, 606, 328, 326), (641, 639, 327, 329), (643, 641, 329, 331), (606, 604, 330, 328), (645, 643, 331, 333), (604, 602, 332, 330), (647, 645, 333, 335), (602, 600, 334, 332), (600, 598, 336, 334), (649, 647, 335, 337), (598, 596, 338, 336), (651, 649, 337, 339), (653, 651, 339, 341), (596, 594, 340, 338), (655, 653, 341, 343), (594, 592, 342, 340), (657, 655, 343, 345), (592, 590, 344, 342), (659, 657, 345, 347), (590, 588, 346, 344), (588, 586, 348, 346), (661, 659, 347, 349), (663, 661, 349, 351), (586, 584, 350, 348), (584, 582, 352, 350), (665, 663, 351, 353), (582, 580, 354, 352), (667, 665, 353, 355), (580, 578, 356, 354), (669, 667, 355, 357), (578, 576, 358, 356), (671, 669, 357, 359), (673, 671, 359, 361), (576, 574, 360, 358), (675, 673, 361, 363), (574, 572, 362, 360), (572, 570, 364, 362), (677, 675, 363, 365), (679, 677, 365, 367), (570, 568, 366, 364), (568, 566, 368, 366), (681, 679, 367, 369), (566, 564, 370, 368), (683, 681, 369, 371), (564, 562, 372, 370), (685, 683, 371, 373), (562, 560, 374, 372), (687, 685, 373, 375), (689, 687, 375, 377), (560, 558, 376, 374), (691, 689, 377, 379), (558, 556, 378, 376), (556, 554, 380, 378), (693, 691, 379, 381), (695, 693, 381, 383), (554, 552, 382, 380), (697, 695, 383, 385), (552, 550, 384, 382), (550, 548, 386, 384), (699, 697, 385, 387), (548, 546, 388, 386), (701, 699, 387, 389), (703, 701, 389, 391), (546, 544, 390, 388), (544, 542, 392, 390), (705, 703, 391, 393), (542, 540, 394, 392), (707, 705, 393, 395), (540, 538, 396, 394), (709, 707, 395, 397), (538, 536, 398, 396), (711, 709, 397, 399), (536, 534, 400, 398), (713, 711, 399, 401), (534, 532, 402, 400), (715, 713, 401, 403), (532, 530, 404, 402), (717, 715, 403, 405), (530, 528, 406, 404), (719, 717, 405, 407), (528, 526, 408, 406), (721, 719, 407, 409), (526, 524, 410, 408), (723, 721, 409, 411), (524, 522, 412, 410), (725, 723, 411, 413), (522, 520, 414, 412), (727, 725, 413, 415), (520, 518, 416, 414), (729, 727, 415, 417), (518, 516, 418, 416), (731, 729, 417, 419), (516, 514, 420, 418), (733, 731, 419, 421), (514, 512, 422, 420), (735, 733, 421, 423), (512, 510, 424, 422), (737, 735, 423, 425), (510, 508, 426, 424), (739, 737, 425, 427), (741, 739, 427, 429), (508, 506, 428, 426), (506, 504, 430, 428), (743, 741, 429, 431), (504, 502, 432, 430), (745, 743, 431, 433), (502, 500, 434, 432), (747, 745, 433, 435), (500, 498, 436, 434), (749, 747, 435, 437), (498, 496, 438, 436), (751, 749, 437, 439), (496, 494, 440, 438), (753, 751, 439, 441), (494, 492, 442, 440), (755, 753, 441, 443), (492, 490, 444, 442), (757, 755, 443, 445), (490, 488, 446, 444), (759, 757, 445, 447), (488, 486, 448, 446), (761, 759, 447, 449), (486, 484, 450, 448), (763, 761, 449, 451), (484, 482, 452, 450), (765, 763, 451, 453), (482, 480, 454, 452), (767, 765, 453, 455), (480, 478, 456, 454), (769, 767, 455, 457), (478, 476, 458, 456), (771, 769, 457, 459), (476, 474, 460, 458), (773, 771, 459, 461), (474, 472, 462, 460), (775, 773, 461, 463), (472, 470, 464, 462), (777, 775, 463, 465), (779, 777, 465, 467), (470, 468, 466, 464), (626, 624, 625, 627), (3, 0, 624, 626), (628, 626, 627, 629), (5, 3, 626, 628), (630, 628, 629, 631), (7, 5, 628, 630), (632, 630, 631, 633), (9, 7, 630, 632), (634, 632, 633, 635), (11, 9, 632, 634), (636, 634, 635, 637), (13, 11, 634, 636), (638, 636, 637, 639), (15, 13, 636, 638), (640, 638, 639, 641), (17, 15, 638, 640), (642, 640, 641, 643), (19, 17, 640, 642), (644, 642, 643, 645), (21, 19, 642, 644), (646, 644, 645, 647), (23, 21, 644, 646), (648, 646, 647, 649), (25, 23, 646, 648), (650, 648, 649, 651), (27, 25, 648, 650), (652, 650, 651, 653), (29, 27, 650, 652), (654, 652, 653, 655), (31, 29, 652, 654), (656, 654, 655, 657), (33, 31, 654, 656), (658, 656, 657, 659), (35, 33, 656, 658), (660, 658, 659, 661), (37, 35, 658, 660), (662, 660, 661, 663), (39, 37, 660, 662), (664, 662, 663, 665), (41, 39, 662, 664), (666, 664, 665, 667), (43, 41, 664, 666), (668, 666, 667, 669), (45, 43, 666, 668), (670, 668, 669, 671), (47, 45, 668, 670), (672, 670, 671, 673), (49, 47, 670, 672), (674, 672, 673, 675), (51, 49, 672, 674), (676, 674, 675, 677), (53, 51, 674, 676), (678, 676, 677, 679), (55, 53, 676, 678), (680, 678, 679, 681), (57, 55, 678, 680), (682, 680, 681, 683), (59, 57, 680, 682), (684, 682, 683, 685), (61, 59, 682, 684), (686, 684, 685, 687), (63, 61, 684, 686), (688, 686, 687, 689), (65, 63, 686, 688), (690, 688, 689, 691), (67, 65, 688, 690), (692, 690, 691, 693), (69, 67, 690, 692), (694, 692, 693, 695), (71, 69, 692, 694), (696, 694, 695, 697), (73, 71, 694, 696), (698, 696, 697, 699), (75, 73, 696, 698), (700, 698, 699, 701), (77, 75, 698, 700), (702, 700, 701, 703), (79, 77, 700, 702), (704, 702, 703, 705), (81, 79, 702, 704), (706, 704, 705, 707), (83, 81, 704, 706), (708, 706, 707, 709), (85, 83, 706, 708), (710, 708, 709, 711), (87, 85, 708, 710), (712, 710, 711, 713), (89, 87, 710, 712), (714, 712, 713, 715), (91, 89, 712, 714), (716, 714, 715, 717), (93, 91, 714, 716), (718, 716, 717, 719), (95, 93, 716, 718), (720, 718, 719, 721), (97, 95, 718, 720), (722, 720, 721, 723), (99, 97, 720, 722), (724, 722, 723, 725), (101, 99, 722, 724), (726, 724, 725, 727), (103, 101, 724, 726), (728, 726, 727, 729), (105, 103, 726, 728), (730, 728, 729, 731), (107, 105, 728, 730), (732, 730, 731, 733), (109, 107, 730, 732), (734, 732, 733, 735), (111, 109, 732, 734), (736, 734, 735, 737), (113, 111, 734, 736), (738, 736, 737, 739), (115, 113, 736, 738), (740, 738, 739, 741), (117, 115, 738, 740), (742, 740, 741, 743), (119, 117, 740, 742), (744, 742, 743, 745), (121, 119, 742, 744), (746, 744, 745, 747), (123, 121, 744, 746), (748, 746, 747, 749), (125, 123, 746, 748), (750, 748, 749, 751), (127, 125, 748, 750), (752, 750, 751, 753), (129, 127, 750, 752), (754, 752, 753, 755), (131, 129, 752, 754), (756, 754, 755, 757), (133, 131, 754, 756), (758, 756, 757, 759), (135, 133, 756, 758), (760, 758, 759, 761), (137, 135, 758, 760), (762, 760, 761, 763), (139, 137, 760, 762), (764, 762, 763, 765), (141, 139, 762, 764), (766, 764, 765, 767), (143, 141, 764, 766), (768, 766, 767, 769), (145, 143, 766, 768), (770, 768, 769, 771), (147, 145, 768, 770), (772, 770, 771, 773), (149, 147, 770, 772), (774, 772, 773, 775), (151, 149, 772, 774), (776, 774, 775, 777), (153, 151, 774, 776), (778, 776, 777, 779), (155, 153, 776, 778)])
me_plane_003.use_remesh_preserve_volume = False
me_plane_003.use_remesh_preserve_attributes = False
me_plane_003.use_mirror_vertex_groups = False
me_plane_003.update()
me_plane = bpy.data.meshes.new('Plane')
me_plane.from_pydata([(-1.0, -1.0, 0.475), (1.0, -1.0, 0.475), (1.0, 1.0, 0.475), (-1.0, 1.0, 0.475), (1.008, 1.174, 0.45), (-0.9848, 1.349, 0.45), (1.03, 1.347, 0.425), (-0.9392, 1.695, 0.425), (1.068, 1.518, 0.4), (-0.8637, 2.035, 0.4), (1.121, 1.684, 0.375), (-0.7588, 2.368, 0.375), (1.187, 1.845, 0.35), (-0.6252, 2.69, 0.35), (1.268, 2.0, 0.325), (-0.4641, 3.0, 0.325), (1.362, 2.147, 0.3), (-0.2766, 3.294, 0.3), (1.468, 2.286, 0.275), (-0.06418, 3.571, 0.275), (1.586, 2.414, 0.25), (0.1716, 3.828, 0.25), (1.714, 2.532, 0.225), (0.4288, 4.064, 0.225), (1.853, 2.638, 0.2), (0.7057, 4.277, 0.2), (2.0, 2.732, 0.175), (1.0, 4.464, 0.175), (2.155, 2.813, 0.15), (1.31, 4.625, 0.15), (2.316, 2.879, 0.125), (1.632, 4.759, 0.125), (2.482, 2.932, 0.1), (1.965, 4.864, 0.1), (2.653, 2.97, 0.075), (2.305, 4.939, 0.075), (2.826, 2.992, 0.05), (2.651, 4.985, 0.05), (3.0, 3.0, 0.025), (3.0, 5.0, 0.025), (5.0, 3.0, 0.025), (5.0, 5.0, 0.025), (5.392, 3.017, 0.05), (5.218, 5.01, 0.05), (5.781, 3.068, 0.075), (5.434, 5.038, 0.075), (6.165, 3.153, 0.1), (5.647, 5.085, 0.1), (6.539, 3.271, 0.125), (5.855, 5.151, 0.125), (6.902, 3.422, 0.15), (6.057, 5.234, 0.15), (7.25, 3.603, 0.175), (6.25, 5.335, 0.175), (7.581, 3.814, 0.2), (6.434, 5.452, 0.2), (7.893, 4.053, 0.225), (6.607, 5.585, 0.225), (8.182, 4.318, 0.225), (6.768, 5.732, 0.225), (8.447, 4.607, 0.225), (6.915, 5.893, 0.225), (8.686, 4.919, 0.2), (7.048, 6.066, 0.2), (8.897, 5.25, 0.175), (7.165, 6.25, 0.175), (9.078, 5.598, 0.15), (7.266, 6.443, 0.15), (9.229, 5.961, 0.125), (7.349, 6.645, 0.125), (9.347, 6.335, 0.1), (7.415, 6.853, 0.1), (9.432, 6.719, 0.075), (7.462, 7.066, 0.075), (9.483, 7.108, 0.05), (7.49, 7.282, 0.05), (9.5, 7.5, 0.025), (7.5, 7.5, 0.025), (9.5, 10.0, 0.0), (7.5, 10.0, 0.0), (9.483, 10.39, -0.025), (7.49, 10.22, -0.025), (9.432, 10.78, -0.05), (7.462, 10.43, -0.05), (9.347, 11.16, -0.075), (7.415, 10.65, -0.075), (9.229, 11.54, -0.1), (7.349, 10.86, -0.1), (9.078, 11.9, -0.125), (7.266, 11.06, -0.125), (8.897, 12.25, -0.15), (7.165, 11.25, -0.15), (8.686, 12.58, -0.175), (7.048, 11.43, -0.175), (8.447, 12.89, -0.2), (6.915, 11.61, -0.2), (8.182, 13.18, -0.2), (6.768, 11.77, -0.2), (7.893, 13.45, -0.2), (6.607, 11.92, -0.2), (7.581, 13.69, -0.175), (6.434, 12.05, -0.175), (7.25, 13.9, -0.15), (6.25, 12.17, -0.15), (6.902, 14.08, -0.125), (6.057, 12.27, -0.125), (6.539, 14.23, -0.1), (5.855, 12.35, -0.1), (6.165, 14.35, -0.075), (5.647, 12.41, -0.075), (5.781, 14.43, -0.05), (5.434, 12.46, -0.05), (5.392, 14.48, -0.025), (5.218, 12.49, -0.025), (5.0, 14.5, 0.0), (5.0, 12.5, 0.0), (3.0, 14.5, 0.025), (3.0, 12.5, 0.025), (2.869, 14.51, 0.025), (2.695, 12.51, 0.025), (2.74, 14.52, 0.025), (2.392, 12.55, 0.025), (2.612, 14.55, 0.025), (2.094, 12.62, 0.025), (2.487, 14.59, 0.025), (1.803, 12.71, 0.025), (2.366, 14.64, 0.025), (1.521, 12.83, 0.025), (2.25, 14.7, 0.025), (1.25, 12.97, 0.025), (2.14, 14.77, 0.025), (0.9925, 13.13, 0.025), (2.036, 14.85, 0.025), (0.7503, 13.32, 0.025), (1.939, 14.94, 0.025), (0.5251, 13.53, 0.025), (1.851, 15.04, 0.025), (0.3189, 13.75, 0.025), (1.771, 15.14, 0.025), (0.133, 13.99, 0.025), (1.701, 15.25, 0.025), (-0.03108, 14.25, 0.025), (1.641, 15.37, 0.025), (-0.1721, 14.52, 0.025), (1.59, 15.49, 0.025), (-0.2889, 14.8, 0.025), (1.551, 15.61, 0.025), (-0.3807, 15.09, 0.025), (1.523, 15.74, 0.025), (-0.4468, 15.39, 0.025), (1.506, 15.87, 0.025), (-0.4867, 15.69, 0.025), (1.5, 16.0, 0.025), (-0.5, 16.0, 0.025), (1.5, 18.0, 0.025), (-0.5, 18.0, 0.025)], [], [(0, 1, 2, 3), (5, 3, 2, 4), (4, 6, 7, 5), (6, 8, 9, 7), (8, 10, 11, 9), (10, 12, 13, 11), (12, 14, 15, 13), (14, 16, 17, 15), (19, 17, 16, 18), (21, 19, 18, 20), (23, 21, 20, 22), (22, 24, 25, 23), (24, 26, 27, 25), (29, 27, 26, 28), (31, 29, 28, 30), (33, 31, 30, 32), (35, 33, 32, 34), (34, 36, 37, 35), (39, 37, 36, 38), (39, 38, 40, 41), (40, 42, 43, 41), (42, 44, 45, 43), (44, 46, 47, 45), (49, 47, 46, 48), (51, 49, 48, 50), (50, 52, 53, 51), (55, 53, 52, 54), (54, 56, 57, 55), (57, 56, 58, 59), (59, 58, 60, 61), (60, 62, 63, 61), (65, 63, 62, 64), (67, 65, 64, 66), (66, 68, 69, 67), (71, 69, 68, 70), (73, 71, 70, 72), (72, 74, 75, 73), (74, 76, 77, 75), (77, 76, 78, 79), (79, 78, 80, 81), (81, 80, 82, 83), (83, 82, 84, 85), (85, 84, 86, 87), (87, 86, 88, 89), (89, 88, 90, 91), (91, 90, 92, 93), (93, 92, 94, 95), (95, 94, 96, 97), (97, 96, 98, 99), (99, 98, 100, 101), (101, 100, 102, 103), (103, 102, 104, 105), (105, 104, 106, 107), (107, 106, 108, 109), (109, 108, 110, 111), (111, 110, 112, 113), (113, 112, 114, 115), (115, 114, 116, 117), (117, 116, 118, 119), (119, 118, 120, 121), (121, 120, 122, 123), (123, 122, 124, 125), (125, 124, 126, 127), (127, 126, 128, 129), (129, 128, 130, 131), (131, 130, 132, 133), (133, 132, 134, 135), (135, 134, 136, 137), (137, 136, 138, 139), (139, 138, 140, 141), (141, 140, 142, 143), (143, 142, 144, 145), (145, 144, 146, 147), (147, 146, 148, 149), (149, 148, 150, 151), (151, 150, 152, 153), (153, 152, 154, 155)])
me_plane.use_remesh_preserve_volume = False
me_plane.use_remesh_preserve_attributes = False
me_plane.use_mirror_vertex_groups = False
me_plane.update()

# ---- objects
ob_bounds = bpy.data.objects.new('Bounds', me_plane_003)
ob_lane = bpy.data.objects.new('LANE', me_plane)

# ---- transforms, parenting, visibility, modifiers, constraints
ob_bounds.location = (0.0, -7.0, 0.0)
ob_bounds.lineart.crease_threshold = 0.0
ob_lane.location = (0.0, -7.0, 0.0)
ob_lane.lineart.crease_threshold = 0.0

# ---- collection membership
col_collection_1.objects.link(ob_bounds)
col_collection_1.objects.link(ob_lane)

# ---- scene / render settings (as saved in the file)
scene.frame_start = 1; scene.frame_end = 250; scene.frame_set(1)
scene.render.engine = 'BLENDER_EEVEE_NEXT'
scene.render.resolution_percentage = 50
scene.render.dither_intensity = 0.0
scene.cycles.use_denoising = False
scene.cycles.samples = 128
scene.cycles.sampling_pattern = 'TABULATED_SOBOL'
scene.cycles.light_sampling_threshold = 0.0
scene.cycles.use_adaptive_sampling = False
scene.cycles.use_light_tree = False
scene.cycles.blur_glossy = 0.0
scene.cycles.sample_clamp_indirect = 0.0
scene.view_settings.view_transform = 'Standard'
bpy.context.view_layer.update()

# ---- added for rendering (the .blend has no active camera and no usable light): camera, sun
cam_auto = bpy.data.cameras.new('AutoCamera')
cam_auto.lens = 50.0
cam_auto.sensor_width = 36.0
cam_auto.clip_end = 1000.0
ob_auto_camera = bpy.data.objects.new('AutoCamera', cam_auto)
scene.collection.objects.link(ob_auto_camera)
ob_auto_camera.location = (24.8271, -23.1926, 16.3493)
ob_auto_camera.rotation_euler = (1.09748, -7.21219e-08, 0.694738)
scene.camera = ob_auto_camera
light_auto_sun = bpy.data.lights.new('AutoSun', 'SUN')
light_auto_sun.energy = 3.0
light_auto_sun.angle = 0.0523599
ob_auto_sun = bpy.data.objects.new('AutoSun', light_auto_sun)
scene.collection.objects.link(ob_auto_sun)
ob_auto_sun.rotation_euler = (0.872665, 0.174533, 0.523599)
bpy.context.view_layer.update()
